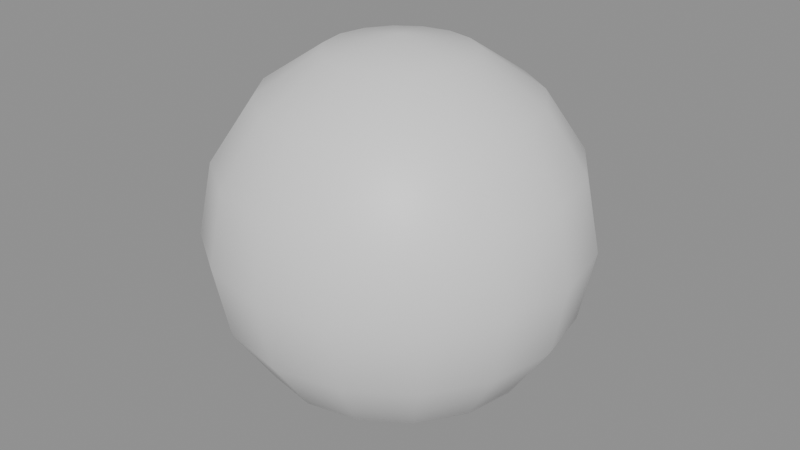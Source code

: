 # Source: moon.blend  (saved by Blender 5.2.44; exported with 4.5.12 LTS)
import bpy
from mathutils import Matrix  # noqa: F401  (used for matrix-valued properties, if any)

bpy.ops.wm.read_factory_settings(use_empty=True)
scene = bpy.context.scene
scene.name = 'Scene'

# ---- materials (node trees are filled in below, after node groups)
mat_glow = bpy.data.materials.new('glow')

# ---- material node trees
mat_glow.use_nodes = True; mat_glow.node_tree.nodes.clear()
_N = mat_glow.node_tree.nodes; _L = mat_glow.node_tree.links
n0 = _N.new('ShaderNodeBsdfPrincipled'); n0.name = 'Principled BSDF'; n0.location = (-200, 100)
n0.inputs[10].default_value = 0.005
n1 = _N.new('ShaderNodeOutputMaterial'); n1.name = 'Material Output'; n1.location = (200, 100)
_L.new(n0.outputs[0], n1.inputs[0])
n1.is_active_output = True

# ---- meshes
me_moon = bpy.data.meshes.new('moon')
me_moon.from_pydata([(0.0, 0.0, 3.0), (0.0, 2.772, 1.148), (0.0, 3.0, 0.0), (0.0, 2.772, -1.148), (0.0, 1.148, -2.772), (0.0, 0.0, -3.0), (0.4393, 1.061, 2.772), (0.8118, 1.96, 2.121), (1.061, 2.561, 1.148), (1.148, 2.772, 0.0), (1.061, 2.561, -1.148), (0.8118, 1.96, -2.121), (0.4393, 1.061, -2.772), (0.8118, 0.8118, 2.772), (1.5, 1.5, 2.121), (1.96, 1.96, 1.148), (2.121, 2.121, 0.0), (1.96, 1.96, -1.148), (1.5, 1.5, -2.121), (0.8118, 0.8118, -2.772), (1.061, 0.4393, 2.772), (1.96, 0.8118, 2.121), (2.561, 1.061, 1.148), (2.772, 1.148, 0.0), (2.561, 1.061, -1.148), (1.96, 0.8118, -2.121), (1.061, 0.4393, -2.772), (1.148, -8.941e-08, 2.772), (2.121, -2.384e-07, 2.121), (2.772, -3.576e-07, 1.148), (3.0, -3.576e-07, 0.0), (2.772, -3.576e-07, -1.148), (2.121, -2.384e-07, -2.121), (1.148, -8.941e-08, -2.772), (1.061, -0.4393, 2.772), (1.96, -0.8118, 2.121), (2.561, -1.061, 1.148), (2.772, -1.148, 0.0), (2.561, -1.061, -1.148), (1.96, -0.8118, -2.121), (1.061, -0.4393, -2.772), (0.8118, -0.8118, 2.772), (1.5, -1.5, 2.121), (1.96, -1.96, 1.148), (2.121, -2.121, 0.0), (1.96, -1.96, -1.148), (1.5, -1.5, -2.121), (0.8118, -0.8118, -2.772), (0.4393, -1.061, 2.772), (0.8118, -1.96, 2.121), (1.061, -2.561, 1.148), (1.148, -2.772, 0.0), (1.061, -2.561, -1.148), (0.8118, -1.96, -2.121), (0.4393, -1.061, -2.772), (-2.384e-07, -1.148, 2.772), (-4.768e-07, -2.121, 2.121), (-8.941e-07, -2.772, 1.148), (-7.153e-07, -3.0, 0.0), (-8.941e-07, -2.772, -1.148), (-4.768e-07, -2.121, -2.121), (-2.384e-07, -1.148, -2.772), (-0.4393, -1.061, 2.772), (-0.8118, -1.96, 2.121), (-1.061, -2.561, 1.148), (-1.148, -2.772, 0.0), (-1.061, -2.561, -1.148), (-0.8118, -1.96, -2.121), (-0.4393, -1.061, -2.772), (-0.8118, -0.8118, 2.772), (-1.5, -1.5, 2.121), (-1.96, -1.96, 1.148), (-2.121, -2.121, 0.0), (-1.96, -1.96, -1.148), (-1.5, -1.5, -2.121), (-0.8118, -0.8118, -2.772), (-1.061, -0.4393, 2.772), (-1.96, -0.8118, 2.121), (-2.561, -1.061, 1.148), (-2.772, -1.148, 0.0), (-2.561, -1.061, -1.148), (-1.96, -0.8118, -2.121), (-1.061, -0.4393, -2.772), (-1.148, 3.874e-07, 2.772), (-2.121, 7.153e-07, 2.121), (-2.772, 1.252e-06, 1.148), (-3.0, 1.311e-06, 0.0), (-2.772, 1.252e-06, -1.148), (-2.121, 7.153e-07, -2.121), (-1.148, 3.874e-07, -2.772), (-1.061, 0.4393, 2.772), (-1.96, 0.8118, 2.121), (-2.561, 1.061, 1.148), (-2.772, 1.148, 0.0), (-2.561, 1.061, -1.148), (-1.96, 0.8118, -2.121), (-1.061, 0.4393, -2.772), (-0.8118, 0.8118, 2.772), (-1.5, 1.5, 2.121), (-1.96, 1.96, 1.148), (-2.121, 2.121, 0.0), (-1.96, 1.96, -1.148), (-1.5, 1.5, -2.121), (-0.8118, 0.8118, -2.772), (-0.4393, 1.061, 2.772), (-0.8118, 1.96, 2.121), (-1.061, 2.561, 1.148), (-1.148, 2.772, 0.0), (-1.061, 2.561, -1.148), (-0.8118, 1.96, -2.121), (-0.4393, 1.061, -2.772), (5.662e-07, 1.148, 2.772), (9.537e-07, 2.121, 2.121), (9.537e-07, 2.121, -2.121)], [], [(1, 112, 7, 8), (111, 0, 6), (5, 4, 12), (113, 3, 10, 11), (2, 1, 8, 9), (112, 111, 6, 7), (4, 113, 11, 12), (3, 2, 9, 10), (11, 10, 17, 18), (9, 8, 15, 16), (7, 6, 13, 14), (12, 11, 18, 19), (10, 9, 16, 17), (8, 7, 14, 15), (6, 0, 13), (5, 12, 19), (19, 18, 25, 26), (17, 16, 23, 24), (15, 14, 21, 22), (13, 0, 20), (5, 19, 26), (18, 17, 24, 25), (16, 15, 22, 23), (14, 13, 20, 21), (24, 23, 30, 31), (22, 21, 28, 29), (20, 0, 27), (5, 26, 33), (25, 24, 31, 32), (23, 22, 29, 30), (21, 20, 27, 28), (26, 25, 32, 33), (5, 33, 40), (32, 31, 38, 39), (30, 29, 36, 37), (28, 27, 34, 35), (33, 32, 39, 40), (31, 30, 37, 38), (29, 28, 35, 36), (27, 0, 34), (37, 36, 43, 44), (35, 34, 41, 42), (40, 39, 46, 47), (38, 37, 44, 45), (36, 35, 42, 43), (34, 0, 41), (5, 40, 47), (39, 38, 45, 46), (47, 46, 53, 54), (45, 44, 51, 52), (43, 42, 49, 50), (41, 0, 48), (5, 47, 54), (46, 45, 52, 53), (44, 43, 50, 51), (42, 41, 48, 49), (50, 49, 56, 57), (48, 0, 55), (5, 54, 61), (53, 52, 59, 60), (51, 50, 57, 58), (49, 48, 55, 56), (54, 53, 60, 61), (52, 51, 58, 59), (5, 61, 68), (60, 59, 66, 67), (58, 57, 64, 65), (56, 55, 62, 63), (61, 60, 67, 68), (59, 58, 65, 66), (57, 56, 63, 64), (55, 0, 62), (63, 62, 69, 70), (68, 67, 74, 75), (66, 65, 72, 73), (64, 63, 70, 71), (62, 0, 69), (5, 68, 75), (67, 66, 73, 74), (65, 64, 71, 72), (75, 74, 81, 82), (73, 72, 79, 80), (71, 70, 77, 78), (69, 0, 76), (5, 75, 82), (74, 73, 80, 81), (72, 71, 78, 79), (70, 69, 76, 77), (76, 0, 83), (5, 82, 89), (81, 80, 87, 88), (79, 78, 85, 86), (77, 76, 83, 84), (82, 81, 88, 89), (80, 79, 86, 87), (78, 77, 84, 85), (88, 87, 94, 95), (86, 85, 92, 93), (84, 83, 90, 91), (89, 88, 95, 96), (87, 86, 93, 94), (85, 84, 91, 92), (83, 0, 90), (5, 89, 96), (96, 95, 102, 103), (94, 93, 100, 101), (92, 91, 98, 99), (90, 0, 97), (5, 96, 103), (95, 94, 101, 102), (93, 92, 99, 100), (91, 90, 97, 98), (101, 100, 107, 108), (99, 98, 105, 106), (97, 0, 104), (5, 103, 110), (102, 101, 108, 109), (100, 99, 106, 107), (98, 97, 104, 105), (103, 102, 109, 110), (5, 110, 4), (109, 108, 3, 113), (107, 106, 1, 2), (105, 104, 111, 112), (110, 109, 113, 4), (108, 107, 2, 3), (106, 105, 112, 1), (104, 0, 111)])
me_moon.polygons.foreach_set('use_smooth', [True] * 128)
_uv = me_moon.uv_layers.new(name='Float2')
_uv.uv.foreach_set('vector', [0.0, 1.148, 9.537e-07, 2.121, 0.8118, 2.121, 1.061, 1.148, 5.662e-07, 1.148, 0.0, 0.0, 0.4393, 1.061, 0.0, 0.0, 0.0, 1.148, 0.4393, 1.061, 9.537e-07, -2.121, 0.0, -1.148, 1.061, -1.148, 0.8118, -2.121, 0.0, 0.0, 0.0, 1.148, 1.061, 1.148, 1.148, 0.0, 9.537e-07, 2.121, 5.662e-07, 1.148, 0.4393, 1.061, 0.8118, 1.96, 0.0, 1.148, 9.537e-07, 2.121, 0.8118, 1.96, 0.4393, 1.061, 0.0, -1.148, 0.0, 0.0, 1.148, 0.0, 1.061, -1.148, 0.8118, -2.121, 1.061, -1.148, 1.96, -1.148, 1.5, -2.121, 1.148, 0.0, 1.061, 1.148, 1.96, 1.148, 2.121, 0.0, 0.8118, 1.96, 0.4393, 1.061, 0.8118, 0.8118, 1.5, 1.5, 0.4393, 1.061, 0.8118, 1.96, 1.5, 1.5, 0.8118, 0.8118, 1.061, -1.148, 1.148, 0.0, 2.121, 0.0, 1.96, -1.148, 1.061, 1.148, 0.8118, 2.121, 1.5, 2.121, 1.96, 1.148, 0.4393, 1.061, 0.0, 0.0, 0.8118, 0.8118, 0.0, 0.0, 0.4393, 1.061, 0.8118, 0.8118, 0.8118, 0.8118, 1.5, 1.5, 1.96, 0.8118, 1.061, 0.4393, 1.96, -1.148, 2.121, 0.0, 1.148, 0.0, 1.061, -1.148, 1.96, 1.148, 1.5, 2.121, 0.8118, 2.121, 1.061, 1.148, 0.8118, 0.8118, 0.0, 0.0, 1.061, 0.4393, 0.0, 0.0, 0.8118, 0.8118, 1.061, 0.4393, 1.5, -2.121, 1.96, -1.148, 1.061, -1.148, 0.8118, -2.121, 2.121, 0.0, 1.96, 1.148, 1.061, 1.148, 1.148, 0.0, 1.5, 1.5, 0.8118, 0.8118, 1.061, 0.4393, 1.96, 0.8118, 1.061, -1.148, 1.148, 0.0, -3.576e-07, 0.0, -3.576e-07, -1.148, 1.061, 1.148, 0.8118, 2.121, -2.384e-07, 2.121, -3.576e-07, 1.148, 1.061, 0.4393, 0.0, 0.0, 1.148, -8.941e-08, 0.0, 0.0, 1.061, 0.4393, 1.148, -8.941e-08, 0.8118, -2.121, 1.061, -1.148, -3.576e-07, -1.148, -2.384e-07, -2.121, 1.148, 0.0, 1.061, 1.148, -3.576e-07, 1.148, -3.576e-07, 0.0, 1.96, 0.8118, 1.061, 0.4393, 1.148, -8.941e-08, 2.121, -2.384e-07, 1.061, 0.4393, 1.96, 0.8118, 2.121, -2.384e-07, 1.148, -8.941e-08, 0.0, 0.0, 1.148, -8.941e-08, 1.061, -0.4393, -2.384e-07, -2.121, -3.576e-07, -1.148, -1.061, -1.148, -0.8118, -2.121, -3.576e-07, 0.0, -3.576e-07, 1.148, -1.061, 1.148, -1.148, 0.0, 2.121, -2.384e-07, 1.148, -8.941e-08, 1.061, -0.4393, 1.96, -0.8118, 1.148, -8.941e-08, 2.121, -2.384e-07, 1.96, -0.8118, 1.061, -0.4393, -3.576e-07, -1.148, -3.576e-07, 0.0, -1.148, 0.0, -1.061, -1.148, -3.576e-07, 1.148, -2.384e-07, 2.121, -0.8118, 2.121, -1.061, 1.148, 1.148, -8.941e-08, 0.0, 0.0, 1.061, -0.4393, -1.148, 0.0, -1.061, 1.148, -1.96, 1.148, -2.121, 0.0, 1.96, -0.8118, 1.061, -0.4393, 0.8118, -0.8118, 1.5, -1.5, 1.061, -0.4393, 1.96, -0.8118, 1.5, -1.5, 0.8118, -0.8118, -1.061, -1.148, -1.148, 0.0, -2.121, 0.0, -1.96, -1.148, -1.061, 1.148, -0.8118, 2.121, -1.5, 2.121, -1.96, 1.148, 1.061, -0.4393, 0.0, 0.0, 0.8118, -0.8118, 0.0, 0.0, 1.061, -0.4393, 0.8118, -0.8118, -0.8118, -2.121, -1.061, -1.148, -1.96, -1.148, -1.5, -2.121, 0.8118, -0.8118, 1.5, -1.5, 0.8118, -1.96, 0.4393, -1.061, 1.96, -1.148, 2.121, 0.0, 1.148, 0.0, 1.061, -1.148, 1.96, 1.148, 1.5, 2.121, 0.8118, 2.121, 1.061, 1.148, 0.8118, -0.8118, 0.0, 0.0, 0.4393, -1.061, 0.0, 0.0, 0.8118, -0.8118, 0.4393, -1.061, 1.5, -2.121, 1.96, -1.148, 1.061, -1.148, 0.8118, -2.121, 2.121, 0.0, 1.96, 1.148, 1.061, 1.148, 1.148, 0.0, 1.5, -1.5, 0.8118, -0.8118, 0.4393, -1.061, 0.8118, -1.96, 1.061, 1.148, 0.8118, 2.121, -4.768e-07, 2.121, -8.941e-07, 1.148, 0.4393, -1.061, 0.0, 0.0, -2.384e-07, -1.148, 0.0, 0.0, 0.4393, -1.061, -2.384e-07, -1.148, 0.8118, -2.121, 1.061, -1.148, -8.941e-07, -1.148, -4.768e-07, -2.121, 1.148, 0.0, 1.061, 1.148, -8.941e-07, 1.148, -7.153e-07, 0.0, 0.8118, -1.96, 0.4393, -1.061, -2.384e-07, -1.148, -4.768e-07, -2.121, 0.4393, -1.061, 0.8118, -1.96, -4.768e-07, -2.121, -2.384e-07, -1.148, 1.061, -1.148, 1.148, 0.0, -7.153e-07, 0.0, -8.941e-07, -1.148, 0.0, 0.0, -2.384e-07, -1.148, -0.4393, -1.061, -4.768e-07, -2.121, -8.941e-07, -1.148, -1.061, -1.148, -0.8118, -2.121, -7.153e-07, 0.0, -8.941e-07, 1.148, -1.061, 1.148, -1.148, 0.0, -4.768e-07, -2.121, -2.384e-07, -1.148, -0.4393, -1.061, -0.8118, -1.96, -2.384e-07, -1.148, -4.768e-07, -2.121, -0.8118, -1.96, -0.4393, -1.061, -8.941e-07, -1.148, -7.153e-07, 0.0, -1.148, 0.0, -1.061, -1.148, -8.941e-07, 1.148, -4.768e-07, 2.121, -0.8118, 2.121, -1.061, 1.148, -2.384e-07, -1.148, 0.0, 0.0, -0.4393, -1.061, -0.8118, -1.96, -0.4393, -1.061, -0.8118, -0.8118, -1.5, -1.5, -0.4393, -1.061, -0.8118, -1.96, -1.5, -1.5, -0.8118, -0.8118, -1.061, -1.148, -1.148, 0.0, -2.121, 0.0, -1.96, -1.148, -1.061, 1.148, -0.8118, 2.121, -1.5, 2.121, -1.96, 1.148, -0.4393, -1.061, 0.0, 0.0, -0.8118, -0.8118, 0.0, 0.0, -0.4393, -1.061, -0.8118, -0.8118, -0.8118, -2.121, -1.061, -1.148, -1.96, -1.148, -1.5, -2.121, -1.148, 0.0, -1.061, 1.148, -1.96, 1.148, -2.121, 0.0, -0.8118, -0.8118, -1.5, -1.5, -1.96, -0.8118, -1.061, -0.4393, -1.96, -1.148, -2.121, 0.0, -1.148, 0.0, -1.061, -1.148, -1.96, 1.148, -1.5, 2.121, -0.8118, 2.121, -1.061, 1.148, -0.8118, -0.8118, 0.0, 0.0, -1.061, -0.4393, 0.0, 0.0, -0.8118, -0.8118, -1.061, -0.4393, -1.5, -2.121, -1.96, -1.148, -1.061, -1.148, -0.8118, -2.121, -2.121, 0.0, -1.96, 1.148, -1.061, 1.148, -1.148, 0.0, -1.5, -1.5, -0.8118, -0.8118, -1.061, -0.4393, -1.96, -0.8118, -1.061, -0.4393, 0.0, 0.0, -1.148, 3.874e-07, 0.0, 0.0, -1.061, -0.4393, -1.148, 3.874e-07, -0.8118, -2.121, -1.061, -1.148, 1.252e-06, -1.148, 7.153e-07, -2.121, -1.148, 0.0, -1.061, 1.148, 1.252e-06, 1.148, 1.311e-06, 0.0, -1.96, -0.8118, -1.061, -0.4393, -1.148, 3.874e-07, -2.121, 7.153e-07, -1.061, -0.4393, -1.96, -0.8118, -2.121, 7.153e-07, -1.148, 3.874e-07, -1.061, -1.148, -1.148, 0.0, 1.311e-06, 0.0, 1.252e-06, -1.148, -1.061, 1.148, -0.8118, 2.121, 7.153e-07, 2.121, 1.252e-06, 1.148, 7.153e-07, -2.121, 1.252e-06, -1.148, 1.061, -1.148, 0.8118, -2.121, 1.311e-06, 0.0, 1.252e-06, 1.148, 1.061, 1.148, 1.148, 0.0, -2.121, 7.153e-07, -1.148, 3.874e-07, -1.061, 0.4393, -1.96, 0.8118, -1.148, 3.874e-07, -2.121, 7.153e-07, -1.96, 0.8118, -1.061, 0.4393, 1.252e-06, -1.148, 1.311e-06, 0.0, 1.148, 0.0, 1.061, -1.148, 1.252e-06, 1.148, 7.153e-07, 2.121, 0.8118, 2.121, 1.061, 1.148, -1.148, 3.874e-07, 0.0, 0.0, -1.061, 0.4393, 0.0, 0.0, -1.148, 3.874e-07, -1.061, 0.4393, -1.061, 0.4393, -1.96, 0.8118, -1.5, 1.5, -0.8118, 0.8118, 1.061, -1.148, 1.148, 0.0, 2.121, 0.0, 1.96, -1.148, 1.061, 1.148, 0.8118, 2.121, 1.5, 2.121, 1.96, 1.148, -1.061, 0.4393, 0.0, 0.0, -0.8118, 0.8118, 0.0, 0.0, -1.061, 0.4393, -0.8118, 0.8118, 0.8118, -2.121, 1.061, -1.148, 1.96, -1.148, 1.5, -2.121, 1.148, 0.0, 1.061, 1.148, 1.96, 1.148, 2.121, 0.0, -1.96, 0.8118, -1.061, 0.4393, -0.8118, 0.8118, -1.5, 1.5, -1.96, -1.148, -2.121, 0.0, -1.148, 0.0, -1.061, -1.148, -1.96, 1.148, -1.5, 2.121, -0.8118, 2.121, -1.061, 1.148, -0.8118, 0.8118, 0.0, 0.0, -0.4393, 1.061, 0.0, 0.0, -0.8118, 0.8118, -0.4393, 1.061, -1.5, -2.121, -1.96, -1.148, -1.061, -1.148, -0.8118, -2.121, -2.121, 0.0, -1.96, 1.148, -1.061, 1.148, -1.148, 0.0, -1.5, 1.5, -0.8118, 0.8118, -0.4393, 1.061, -0.8118, 1.96, -0.8118, 0.8118, -1.5, 1.5, -0.8118, 1.96, -0.4393, 1.061, 0.0, 0.0, -0.4393, 1.061, 0.0, 1.148, -0.8118, -2.121, -1.061, -1.148, 0.0, -1.148, 9.537e-07, -2.121, -1.148, 0.0, -1.061, 1.148, 0.0, 1.148, 0.0, 0.0, -0.8118, 1.96, -0.4393, 1.061, 5.662e-07, 1.148, 9.537e-07, 2.121, -0.4393, 1.061, -0.8118, 1.96, 9.537e-07, 2.121, 0.0, 1.148, -1.061, -1.148, -1.148, 0.0, 0.0, 0.0, 0.0, -1.148, -1.061, 1.148, -0.8118, 2.121, 9.537e-07, 2.121, 0.0, 1.148, -0.4393, 1.061, 0.0, 0.0, 5.662e-07, 1.148])
me_moon.materials.append(mat_glow)
me_moon.update()

# ---- objects
ob_moon = bpy.data.objects.new('moon', None)
ob_moon_mesh = bpy.data.objects.new('moon_mesh', me_moon)

# ---- transforms, parenting, visibility, modifiers, constraints
ob_moon.location = (0.0, 0.0, 0.0)
ob_moon_mesh.parent = ob_moon
ob_moon_mesh.location = (0.0, 0.0, 0.0)

# ---- collection membership
scene.collection.objects.link(ob_moon)
scene.collection.objects.link(ob_moon_mesh)

# ---- scene / render settings (as saved in the file)
scene.frame_start = 1; scene.frame_end = 250; scene.frame_set(1)
scene.render.engine = 'BLENDER_EEVEE_NEXT'
scene.render.bake_bias = 0.0
scene.render.bake_samples = 0
scene.render.compositor_device = 'GPU'
scene.eevee.use_volume_custom_range = False
scene.eevee.fast_gi_thickness_near = 0.1
scene.eevee.fast_gi_thickness_far = 0.0
scene.eevee.ray_tracing_options.screen_trace_thickness = 0.1
bpy.context.view_layer.update()

# ---- added for rendering (the .blend has no active camera and no usable light): camera, sun + grey world if the file has none
cam_auto = bpy.data.cameras.new('AutoCamera')
cam_auto.lens = 50.0
cam_auto.sensor_width = 36.0
cam_auto.clip_end = 1000.0
ob_auto_camera = bpy.data.objects.new('AutoCamera', cam_auto)
scene.collection.objects.link(ob_auto_camera)
ob_auto_camera.location = (9.61522, -11.5383, 7.69217)
ob_auto_camera.rotation_euler = (1.09748, -7.21219e-08, 0.694738)
scene.camera = ob_auto_camera
light_auto_sun = bpy.data.lights.new('AutoSun', 'SUN')
light_auto_sun.energy = 3.0
light_auto_sun.angle = 0.0523599
ob_auto_sun = bpy.data.objects.new('AutoSun', light_auto_sun)
scene.collection.objects.link(ob_auto_sun)
ob_auto_sun.rotation_euler = (0.872665, 0.174533, 0.523599)
if scene.world is None:
    world_auto = bpy.data.worlds.new('AutoWorld')
    world_auto.color = (0.3, 0.3, 0.3)
    scene.world = world_auto
bpy.context.view_layer.update()
